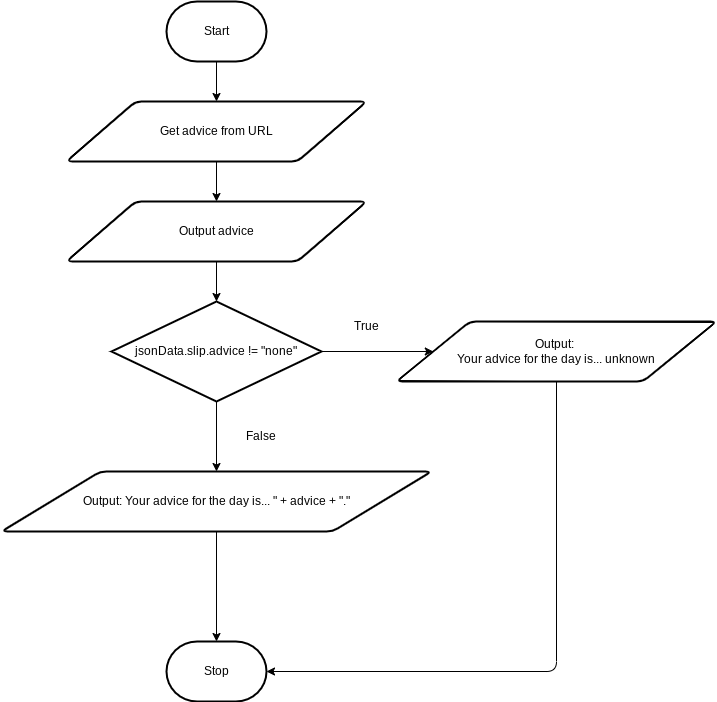

The diagram above was exported from draw.io. Its source (the exported page's mxGraphModel, read from the mxfile embedded in the PNG):
<mxGraphModel dx="1074" dy="791" grid="1" gridSize="10" guides="1" tooltips="1" connect="1" arrows="1" fold="1" page="1" pageScale="1" pageWidth="850" pageHeight="1100" math="0" shadow="0">
  <root>
    <mxCell id="0" />
    <mxCell id="1" parent="0" />
    <mxCell id="7" style="edgeStyle=none;html=1;" parent="1" source="2" target="3" edge="1">
      <mxGeometry relative="1" as="geometry" />
    </mxCell>
    <mxCell id="2" value="Start" style="strokeWidth=2;html=1;shape=mxgraph.flowchart.terminator;whiteSpace=wrap;" parent="1" vertex="1">
      <mxGeometry x="300" y="260" width="100" height="60" as="geometry" />
    </mxCell>
    <mxCell id="8" style="edgeStyle=none;html=1;" parent="1" source="3" edge="1">
      <mxGeometry relative="1" as="geometry">
        <mxPoint x="350" y="460" as="targetPoint" />
      </mxGeometry>
    </mxCell>
    <mxCell id="3" value="Get advice from URL" style="shape=parallelogram;html=1;strokeWidth=2;perimeter=parallelogramPerimeter;whiteSpace=wrap;rounded=1;arcSize=12;size=0.23;" parent="1" vertex="1">
      <mxGeometry x="200" y="360" width="300" height="60" as="geometry" />
    </mxCell>
    <mxCell id="6" value="Stop" style="strokeWidth=2;html=1;shape=mxgraph.flowchart.terminator;whiteSpace=wrap;" parent="1" vertex="1">
      <mxGeometry x="300" y="900" width="100" height="60" as="geometry" />
    </mxCell>
    <mxCell id="18" style="edgeStyle=none;html=1;" parent="1" source="11" target="13" edge="1">
      <mxGeometry relative="1" as="geometry" />
    </mxCell>
    <mxCell id="11" value="Output advice" style="shape=parallelogram;html=1;strokeWidth=2;perimeter=parallelogramPerimeter;whiteSpace=wrap;rounded=1;arcSize=12;size=0.23;" parent="1" vertex="1">
      <mxGeometry x="200" y="460" width="300" height="60" as="geometry" />
    </mxCell>
    <mxCell id="17" style="edgeStyle=none;html=1;entryX=0.5;entryY=0;entryDx=0;entryDy=0;" parent="1" source="13" target="14" edge="1">
      <mxGeometry relative="1" as="geometry" />
    </mxCell>
    <mxCell id="20" style="edgeStyle=none;html=1;" parent="1" source="13" target="15" edge="1">
      <mxGeometry relative="1" as="geometry" />
    </mxCell>
    <mxCell id="13" value="jsonData.slip.advice != &quot;none&quot;" style="strokeWidth=2;html=1;shape=mxgraph.flowchart.decision;whiteSpace=wrap;" parent="1" vertex="1">
      <mxGeometry x="245" y="560" width="210" height="100" as="geometry" />
    </mxCell>
    <mxCell id="19" style="edgeStyle=none;html=1;entryX=0.5;entryY=0;entryDx=0;entryDy=0;entryPerimeter=0;" parent="1" source="14" target="6" edge="1">
      <mxGeometry relative="1" as="geometry" />
    </mxCell>
    <mxCell id="14" value="&lt;div&gt;&lt;span&gt;Output: Your advice for the day is... &quot; + advice + &quot;.&quot;&lt;/span&gt;&lt;br&gt;&lt;/div&gt;" style="shape=parallelogram;html=1;strokeWidth=2;perimeter=parallelogramPerimeter;whiteSpace=wrap;rounded=1;arcSize=12;size=0.23;" parent="1" vertex="1">
      <mxGeometry x="135" y="730" width="430" height="60" as="geometry" />
    </mxCell>
    <mxCell id="16" style="edgeStyle=none;html=1;entryX=1;entryY=0.5;entryDx=0;entryDy=0;entryPerimeter=0;" parent="1" source="15" target="6" edge="1">
      <mxGeometry relative="1" as="geometry">
        <Array as="points">
          <mxPoint x="690" y="930" />
        </Array>
      </mxGeometry>
    </mxCell>
    <mxCell id="15" value="&lt;div&gt;&lt;span&gt;Output:&amp;nbsp;&lt;/span&gt;&lt;/div&gt;Your advice for the day is... unknown" style="shape=parallelogram;html=1;strokeWidth=2;perimeter=parallelogramPerimeter;whiteSpace=wrap;rounded=1;arcSize=12;size=0.23;" parent="1" vertex="1">
      <mxGeometry x="530" y="580" width="320" height="60" as="geometry" />
    </mxCell>
    <mxCell id="21" value="True" style="text;html=1;strokeColor=none;fillColor=none;align=center;verticalAlign=middle;whiteSpace=wrap;rounded=0;" parent="1" vertex="1">
      <mxGeometry x="470" y="570" width="60" height="30" as="geometry" />
    </mxCell>
    <mxCell id="22" value="False" style="text;html=1;strokeColor=none;fillColor=none;align=center;verticalAlign=middle;whiteSpace=wrap;rounded=0;" parent="1" vertex="1">
      <mxGeometry x="365" y="680" width="60" height="30" as="geometry" />
    </mxCell>
  </root>
</mxGraphModel>